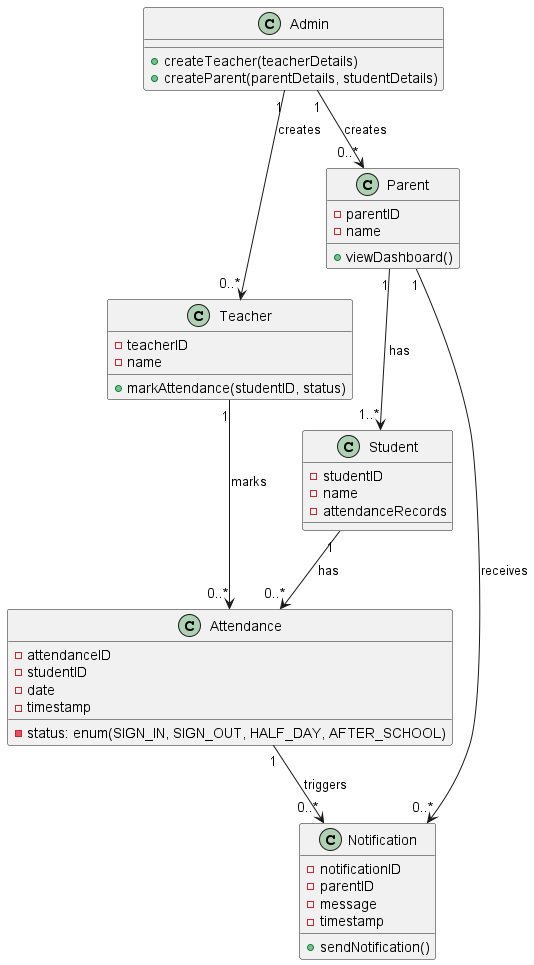

The diagram above was rendered by PlantUML. Its source (embedded in the PNG):
@startuml
' Classes and Relationships for Online Attendance System

class Admin {
  +createTeacher(teacherDetails)
  +createParent(parentDetails, studentDetails)
}

class Teacher {
  -teacherID
  -name
  +markAttendance(studentID, status)
}

class Parent {
  -parentID
  -name
  +viewDashboard()
}

class Student {
  -studentID
  -name
  -attendanceRecords
}

class Attendance {
  -attendanceID
  -studentID
  -date
  -status: enum(SIGN_IN, SIGN_OUT, HALF_DAY, AFTER_SCHOOL)
  -timestamp
}

class Notification {
  -notificationID
  -parentID
  -message
  -timestamp
  +sendNotification()
}

Admin "1" --> "0..*" Teacher : creates
Admin "1" --> "0..*" Parent : creates
Parent "1" --> "1..*" Student : has
Teacher "1" --> "0..*" Attendance : marks
Student "1" --> "0..*" Attendance : has
Attendance "1" --> "0..*" Notification : triggers
Parent "1" --> "0..*" Notification : receives

@enduml